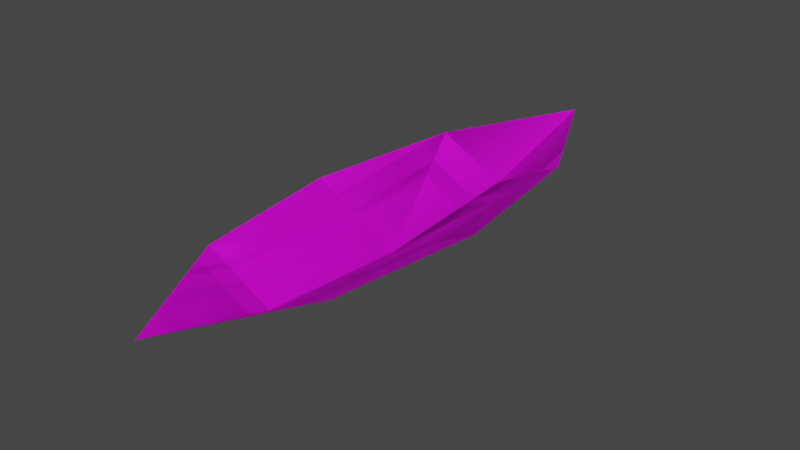 # Source: 41500.blend  (saved by Blender 2.82.7; exported with 4.5.12 LTS)
import bpy
from mathutils import Matrix  # noqa: F401  (used for matrix-valued properties, if any)

bpy.ops.wm.read_factory_settings(use_empty=True)
scene = bpy.context.scene
scene.name = 'Scene'

# ---- collections
col_collection = bpy.data.collections.new('Collection'); scene.collection.children.link(col_collection)

# ---- images (referenced by path relative to the original .blend; pixels are not part of the script)
import os
ASSET_DIR = os.environ.get("B2B_ASSET_DIR", "")  # directory of the original .blend (textures are referenced by path, not embedded)
HERE = os.path.dirname(os.path.abspath(__file__))  # packed textures are extracted next to this script under _unpacked/

def load_image(name, relpath, width, height, colorspace="sRGB"):
    """Load a texture the original file referenced (path relative to the .blend, or extracted next to this script)."""
    p = next((c for c in (os.path.join(HERE, relpath), os.path.join(ASSET_DIR, relpath)) if relpath and os.path.exists(c)), "")
    if p:
        img = bpy.data.images.load(p, check_existing=True)
        img.name = name
    else:  # same state as the original file: an image datablock whose file is absent (Cycles renders it pink)
        img = bpy.data.images.new(name, width, height)
        img.source = "FILE"
        img.filepath = "//" + (relpath or name)
    img.colorspace_settings.name = colorspace
    return img
img_067_1_0_png = load_image('067_1-0.png', '067_1-0.png', 1024, 1024, 'sRGB')

# ---- materials (node trees are filled in below, after node groups)
mat_067_1_0 = bpy.data.materials.new('067_1-0')
mat_067_1_0.use_transparent_shadow = False

# ---- material node trees
mat_067_1_0.use_nodes = True; mat_067_1_0.node_tree.nodes.clear()
_N = mat_067_1_0.node_tree.nodes; _L = mat_067_1_0.node_tree.links
n0 = _N.new('ShaderNodeBsdfPrincipled'); n0.name = 'Principled BSDF'; n0.location = (0, 300)
n0.distribution = 'GGX'
n0.subsurface_method = 'BURLEY'
n0.inputs[3].default_value = 1.45
n0.inputs[27].default_value = (0.0, 0.0, 0.0, 1.0)
n0.inputs[28].default_value = 1.0
n1 = _N.new('ShaderNodeOutputMaterial'); n1.name = 'Material Output'; n1.location = (300, 300)
n2 = _N.new('ShaderNodeTexImage'); n2.name = 'Image Texture'; n2.location = (-300, 300)
n2.label = 'Base Color'
n2.image = img_067_1_0_png
_L.new(n0.outputs[0], n1.inputs[0])
_L.new(n2.outputs[0], n0.inputs[0])
n1.is_active_output = True

# ---- world
world_world = bpy.data.worlds.new('World'); scene.world = world_world
world_world.use_nodes = True; world_world.node_tree.nodes.clear()
_N = world_world.node_tree.nodes; _L = world_world.node_tree.links
n0 = _N.new('ShaderNodeOutputWorld'); n0.name = 'World Output'; n0.location = (300, 300)
n1 = _N.new('ShaderNodeBackground'); n1.name = 'Background'; n1.location = (10, 300)
n1.inputs[0].default_value = (0.05088, 0.05088, 0.05088, 1.0)
_L.new(n1.outputs[0], n0.inputs[0])
n0.is_active_output = True
world_world.color = (0.05088, 0.05088, 0.05088)
world_world.use_sun_shadow = False
world_world.sun_shadow_jitter_overblur = 0.0

# ---- meshes
me_model41500 = bpy.data.meshes.new('model41500')
me_model41500.from_pydata([(11.99, 153.9, -49.76), (-31.44, 153.9, -26.46), (11.99, 243.9, -26.46), (11.99, 49.05, -56.82), (11.99, -50.12, -49.76), (-32.08, -50.12, -26.46), (-45.25, 49.05, -26.46), (11.99, 243.9, -26.46), (55.44, 153.9, -26.46), (11.99, 153.9, -49.76), (56.08, -50.12, -26.46), (11.99, -50.12, -49.76), (11.99, 49.05, -56.82), (69.25, 49.05, -26.46), (11.99, -50.12, -49.76), (56.08, -50.12, -26.46), (11.99, -133.5, -26.46), (11.99, -133.5, -26.46), (-32.08, -50.12, -26.46), (11.99, -50.12, -49.76), (11.99, 49.05, -56.82), (-45.25, 49.05, -26.46), (-31.44, 153.9, -26.46), (11.99, 153.9, -49.76), (55.44, 153.9, -26.46), (69.25, 49.05, -26.46), (11.99, 49.05, -56.82), (11.99, 153.9, -49.76), (11.99, 153.9, -49.76), (-31.44, 153.9, -26.46), (11.99, 243.9, -26.46), (11.99, 49.05, -56.82), (11.99, -50.12, -49.76), (-32.08, -50.12, -26.46), (-45.25, 49.05, -26.46), (11.99, 243.9, -26.46), (55.44, 153.9, -26.46), (11.99, 153.9, -49.76), (56.08, -50.12, -26.46), (11.99, -50.12, -49.76), (11.99, 49.05, -56.82), (69.25, 49.05, -26.46), (11.99, -50.12, -49.76), (56.08, -50.12, -26.46), (11.99, -133.5, -26.46), (11.99, -133.5, -26.46), (-32.08, -50.12, -26.46), (11.99, -50.12, -49.76), (11.99, 49.05, -56.82), (-45.25, 49.05, -26.46), (-31.44, 153.9, -26.46), (11.99, 153.9, -49.76), (55.44, 153.9, -26.46), (69.25, 49.05, -26.46), (11.99, 49.05, -56.82), (11.99, 153.9, -49.76)], [], [(0, 1, 2), (3, 4, 5), (3, 5, 6), (7, 8, 9), (10, 11, 12), (10, 12, 13), (14, 15, 16), (17, 18, 19), (20, 21, 22), (20, 22, 23), (24, 25, 26), (24, 26, 27), (28, 30, 29), (31, 33, 32), (31, 34, 33), (35, 37, 36), (38, 40, 39), (38, 41, 40), (42, 44, 43), (45, 47, 46), (48, 50, 49), (48, 51, 50), (52, 54, 53), (52, 55, 54)])
_uv = me_model41500.uv_layers.new(name='model41500-uv')
_uv.uv.foreach_set('vector', [0.7676, -3.047, 0.0, -3.047, 0.0, -4.004, 1.0, -1.938, 0.7676, -0.8828, 0.0, -0.8828, 1.0, -1.938, 0.0, -0.8828, 0.0, -1.938, 1.0, -4.004, 1.0, -3.047, 0.2324, -3.047, 1.0, -0.8828, 0.2324, -0.8828, 0.001953, -1.938, 1.0, -0.8828, 0.001953, -1.938, 1.0, -1.938, 0.2324, -0.8828, 1.0, -0.8828, 1.0, 0.0, 0.0, 0.0, 0.0, -0.8828, 0.7676, -0.8828, 1.0, -1.938, 0.0, -1.938, 0.005859, -3.047, 1.0, -1.938, 0.005859, -3.047, 0.7676, -3.047, 1.0, -3.047, 1.0, -1.938, -0.007812, -1.938, 1.0, -3.047, -0.007812, -1.938, 0.2324, -3.047, 0.7676, -3.047, 0.0, -4.004, 0.0, -3.047, 1.0, -1.938, 0.0, -0.8828, 0.7676, -0.8828, 1.0, -1.938, 0.0, -1.938, 0.0, -0.8828, 1.0, -4.004, 0.2324, -3.047, 1.0, -3.047, 1.0, -0.8828, 0.001953, -1.938, 0.2324, -0.8828, 1.0, -0.8828, 1.0, -1.938, 0.001953, -1.938, 0.2324, -0.8828, 1.0, 0.0, 1.0, -0.8828, 0.0, 0.0, 0.7676, -0.8828, 0.0, -0.8828, 1.0, -1.938, 0.005859, -3.047, 0.0, -1.938, 1.0, -1.938, 0.7676, -3.047, 0.005859, -3.047, 1.0, -3.047, -0.007812, -1.938, 1.0, -1.938, 1.0, -3.047, 0.2324, -3.047, -0.007812, -1.938])
me_model41500.materials.append(mat_067_1_0)
me_model41500.use_remesh_fix_poles = True
me_model41500.use_remesh_preserve_attributes = False
me_model41500.use_mirror_vertex_groups = False
me_model41500.update()

# ---- objects
ob_model41500_node = bpy.data.objects.new('model41500-node', me_model41500)

# ---- transforms, parenting, visibility, modifiers, constraints
ob_model41500_node.location = (0.0, 0.0, 0.0)
ob_model41500_node.lineart.crease_threshold = 0.0

# ---- collection membership
col_collection.objects.link(ob_model41500_node)

# ---- scene / render settings (as saved in the file)
scene.frame_start = 1; scene.frame_end = 250; scene.frame_set(1)
scene.render.engine = 'BLENDER_EEVEE_NEXT'
scene.cycles.use_denoising = False
scene.cycles.samples = 128
scene.cycles.sampling_pattern = 'TABULATED_SOBOL'
scene.cycles.use_adaptive_sampling = False
scene.cycles.use_light_tree = False
scene.view_settings.view_transform = 'Filmic'
bpy.context.view_layer.update()

# ---- added for rendering (the .blend has no active camera and no usable light): camera, sun
cam_auto = bpy.data.cameras.new('AutoCamera')
cam_auto.lens = 50.0
cam_auto.sensor_width = 36.0
cam_auto.clip_end = 6423.43
ob_auto_camera = bpy.data.objects.new('AutoCamera', cam_auto)
scene.collection.objects.link(ob_auto_camera)
ob_auto_camera.location = (378.009, -384.019, 251.166)
ob_auto_camera.rotation_euler = (1.09748, -7.21219e-08, 0.694738)
scene.camera = ob_auto_camera
light_auto_sun = bpy.data.lights.new('AutoSun', 'SUN')
light_auto_sun.energy = 3.0
light_auto_sun.angle = 0.0523599
ob_auto_sun = bpy.data.objects.new('AutoSun', light_auto_sun)
scene.collection.objects.link(ob_auto_sun)
ob_auto_sun.rotation_euler = (0.872665, 0.174533, 0.523599)
bpy.context.view_layer.update()
